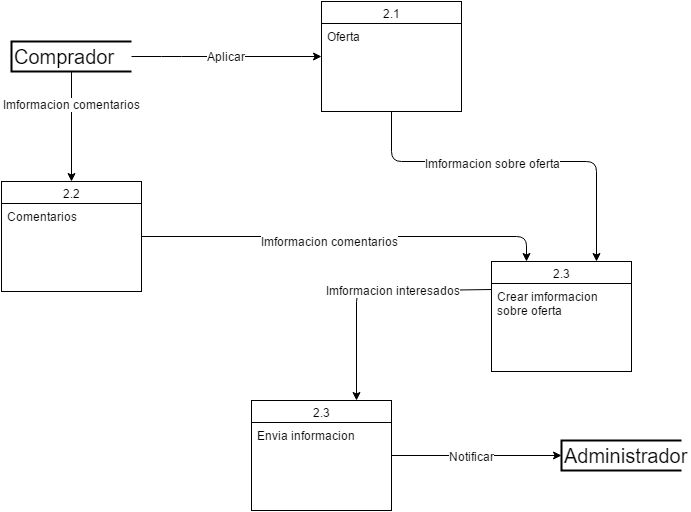

The diagram above was exported from draw.io. Its source (the exported page's mxGraphModel, read from the mxfile embedded in the PNG):
<mxGraphModel dx="954" dy="580" grid="1" gridSize="10" guides="1" tooltips="1" connect="1" arrows="1" fold="1" page="1" pageScale="1" pageWidth="826" pageHeight="1169" background="#ffffff" math="0" shadow="0">
  <root>
    <mxCell id="0" />
    <mxCell id="1" parent="0" />
    <mxCell id="4cc81cb60cbc08d7-1" value="2.1" style="swimlane;html=1;fontStyle=0;childLayout=stackLayout;horizontal=1;startSize=22;fillColor=none;horizontalStack=0;resizeParent=1;resizeLast=0;collapsible=1;marginBottom=0;swimlaneFillColor=#ffffff;align=center;" vertex="1" parent="1">
      <mxGeometry x="390" y="80" width="140" height="110" as="geometry" />
    </mxCell>
    <mxCell id="4cc81cb60cbc08d7-2" value="Oferta" style="text;html=1;strokeColor=none;fillColor=none;spacingLeft=4;spacingRight=4;whiteSpace=wrap;overflow=hidden;rotatable=0;points=[[0,0.5],[1,0.5]];portConstraint=eastwest;" vertex="1" parent="4cc81cb60cbc08d7-1">
      <mxGeometry y="22" width="140" height="48" as="geometry" />
    </mxCell>
    <mxCell id="4cc81cb60cbc08d7-7" value="&lt;font style=&quot;font-size: 20px&quot;&gt;Comprador&lt;/font&gt;" style="strokeWidth=2;html=1;shape=mxgraph.flowchart.annotation_1;align=left;" vertex="1" parent="1">
      <mxGeometry x="80" y="120" width="120" height="30" as="geometry" />
    </mxCell>
    <mxCell id="4cc81cb60cbc08d7-8" value="&lt;font style=&quot;font-size: 20px&quot;&gt;Administrador&lt;/font&gt;" style="strokeWidth=2;html=1;shape=mxgraph.flowchart.annotation_1;align=left;" vertex="1" parent="1">
      <mxGeometry x="630" y="519" width="120" height="30" as="geometry" />
    </mxCell>
    <mxCell id="4cc81cb60cbc08d7-9" value="" style="endArrow=classic;html=1;exitX=1;exitY=0.5;exitPerimeter=0;entryX=0;entryY=0.5;" edge="1" parent="1" source="4cc81cb60cbc08d7-7" target="4cc81cb60cbc08d7-1">
      <mxGeometry width="50" height="50" relative="1" as="geometry">
        <mxPoint x="280" y="200" as="sourcePoint" />
        <mxPoint x="343" y="203" as="targetPoint" />
        <Array as="points">
          <mxPoint x="240" y="135" />
        </Array>
      </mxGeometry>
    </mxCell>
    <mxCell id="4cc81cb60cbc08d7-10" value="Aplicar" style="text;html=1;resizable=0;points=[];align=center;verticalAlign=middle;labelBackgroundColor=#ffffff;" vertex="1" connectable="0" parent="4cc81cb60cbc08d7-9">
      <mxGeometry x="-0.0055" y="1" relative="1" as="geometry">
        <mxPoint as="offset" />
      </mxGeometry>
    </mxCell>
    <mxCell id="4cc81cb60cbc08d7-11" value="2.3" style="swimlane;html=1;fontStyle=0;childLayout=stackLayout;horizontal=1;startSize=22;fillColor=none;horizontalStack=0;resizeParent=1;resizeLast=0;collapsible=1;marginBottom=0;swimlaneFillColor=#ffffff;align=center;" vertex="1" parent="1">
      <mxGeometry x="320" y="479" width="140" height="110" as="geometry" />
    </mxCell>
    <mxCell id="4cc81cb60cbc08d7-12" value="Envia informacion" style="text;html=1;strokeColor=none;fillColor=none;spacingLeft=4;spacingRight=4;whiteSpace=wrap;overflow=hidden;rotatable=0;points=[[0,0.5],[1,0.5]];portConstraint=eastwest;" vertex="1" parent="4cc81cb60cbc08d7-11">
      <mxGeometry y="22" width="140" height="38" as="geometry" />
    </mxCell>
    <mxCell id="4cc81cb60cbc08d7-15" value="" style="endArrow=classic;html=1;exitX=0.5;exitY=1;entryX=0.75;entryY=0;" edge="1" parent="1" source="4cc81cb60cbc08d7-1" target="4cc81cb60cbc08d7-31">
      <mxGeometry width="50" height="50" relative="1" as="geometry">
        <mxPoint x="10" y="60" as="sourcePoint" />
        <mxPoint x="630" y="340" as="targetPoint" />
        <Array as="points">
          <mxPoint x="460" y="240" />
          <mxPoint x="665" y="240" />
        </Array>
      </mxGeometry>
    </mxCell>
    <mxCell id="4cc81cb60cbc08d7-16" value="Imformacion sobre oferta" style="text;html=1;resizable=0;points=[];align=center;verticalAlign=middle;labelBackgroundColor=#ffffff;" vertex="1" connectable="0" parent="4cc81cb60cbc08d7-15">
      <mxGeometry x="-0.1521" y="-1" relative="1" as="geometry">
        <mxPoint as="offset" />
      </mxGeometry>
    </mxCell>
    <mxCell id="4cc81cb60cbc08d7-20" value="" style="endArrow=classic;html=1;exitX=0;exitY=0.25;entryX=0.75;entryY=0;" edge="1" parent="1" source="4cc81cb60cbc08d7-31" target="4cc81cb60cbc08d7-11">
      <mxGeometry width="50" height="50" relative="1" as="geometry">
        <mxPoint x="570" y="370" as="sourcePoint" />
        <mxPoint x="330" y="370" as="targetPoint" />
        <Array as="points">
          <mxPoint x="425" y="370" />
        </Array>
      </mxGeometry>
    </mxCell>
    <mxCell id="4cc81cb60cbc08d7-23" value="Imformacion interesados" style="text;html=1;resizable=0;points=[];align=center;verticalAlign=middle;labelBackgroundColor=#ffffff;" vertex="1" connectable="0" parent="4cc81cb60cbc08d7-20">
      <mxGeometry x="-0.1999" y="-1" relative="1" as="geometry">
        <mxPoint as="offset" />
      </mxGeometry>
    </mxCell>
    <mxCell id="4cc81cb60cbc08d7-21" value="" style="endArrow=classic;html=1;exitX=1;exitY=0.5;entryX=0;entryY=0.5;entryPerimeter=0;" edge="1" parent="1" source="4cc81cb60cbc08d7-11" target="4cc81cb60cbc08d7-8">
      <mxGeometry width="50" height="50" relative="1" as="geometry">
        <mxPoint x="550" y="400" as="sourcePoint" />
        <mxPoint x="650" y="310" as="targetPoint" />
        <Array as="points" />
      </mxGeometry>
    </mxCell>
    <mxCell id="4cc81cb60cbc08d7-22" value="Notificar" style="text;html=1;resizable=0;points=[];align=center;verticalAlign=middle;labelBackgroundColor=#ffffff;" vertex="1" connectable="0" parent="4cc81cb60cbc08d7-21">
      <mxGeometry x="-0.3572" relative="1" as="geometry">
        <mxPoint x="25" as="offset" />
      </mxGeometry>
    </mxCell>
    <mxCell id="4cc81cb60cbc08d7-25" value="2.2" style="swimlane;html=1;fontStyle=0;childLayout=stackLayout;horizontal=1;startSize=22;fillColor=none;horizontalStack=0;resizeParent=1;resizeLast=0;collapsible=1;marginBottom=0;swimlaneFillColor=#ffffff;align=center;" vertex="1" parent="1">
      <mxGeometry x="70" y="260" width="140" height="110" as="geometry" />
    </mxCell>
    <mxCell id="4cc81cb60cbc08d7-26" value="Comentarios" style="text;html=1;strokeColor=none;fillColor=none;spacingLeft=4;spacingRight=4;whiteSpace=wrap;overflow=hidden;rotatable=0;points=[[0,0.5],[1,0.5]];portConstraint=eastwest;" vertex="1" parent="4cc81cb60cbc08d7-25">
      <mxGeometry y="22" width="140" height="48" as="geometry" />
    </mxCell>
    <mxCell id="4cc81cb60cbc08d7-27" value="" style="endArrow=classic;html=1;exitX=1;exitY=0.5;entryX=0.25;entryY=0;" edge="1" parent="1" source="4cc81cb60cbc08d7-25" target="4cc81cb60cbc08d7-31">
      <mxGeometry width="50" height="50" relative="1" as="geometry">
        <mxPoint x="240" y="340" as="sourcePoint" />
        <mxPoint x="570" y="340" as="targetPoint" />
        <Array as="points">
          <mxPoint x="595" y="315" />
        </Array>
      </mxGeometry>
    </mxCell>
    <mxCell id="4cc81cb60cbc08d7-30" value="Imformacion comentarios" style="text;html=1;resizable=0;points=[];align=center;verticalAlign=middle;labelBackgroundColor=#ffffff;" vertex="1" connectable="0" parent="4cc81cb60cbc08d7-27">
      <mxGeometry x="-0.0805" y="-4" relative="1" as="geometry">
        <mxPoint as="offset" />
      </mxGeometry>
    </mxCell>
    <mxCell id="4cc81cb60cbc08d7-28" value="" style="endArrow=classic;html=1;exitX=0.5;exitY=1;exitPerimeter=0;entryX=0.5;entryY=0;" edge="1" parent="1" source="4cc81cb60cbc08d7-7" target="4cc81cb60cbc08d7-25">
      <mxGeometry width="50" height="50" relative="1" as="geometry">
        <mxPoint x="10" y="60" as="sourcePoint" />
        <mxPoint x="60" y="10" as="targetPoint" />
      </mxGeometry>
    </mxCell>
    <mxCell id="4cc81cb60cbc08d7-29" value="Imformacion comentarios" style="text;html=1;resizable=0;points=[];align=center;verticalAlign=middle;labelBackgroundColor=#ffffff;" vertex="1" connectable="0" parent="4cc81cb60cbc08d7-28">
      <mxGeometry x="-0.4182" relative="1" as="geometry">
        <mxPoint as="offset" />
      </mxGeometry>
    </mxCell>
    <mxCell id="4cc81cb60cbc08d7-31" value="2.3" style="swimlane;html=1;fontStyle=0;childLayout=stackLayout;horizontal=1;startSize=22;fillColor=none;horizontalStack=0;resizeParent=1;resizeLast=0;collapsible=1;marginBottom=0;swimlaneFillColor=#ffffff;align=center;" vertex="1" parent="1">
      <mxGeometry x="560" y="340" width="140" height="110" as="geometry" />
    </mxCell>
    <mxCell id="4cc81cb60cbc08d7-32" value="Crear imformacion sobre oferta" style="text;html=1;strokeColor=none;fillColor=none;spacingLeft=4;spacingRight=4;whiteSpace=wrap;overflow=hidden;rotatable=0;points=[[0,0.5],[1,0.5]];portConstraint=eastwest;" vertex="1" parent="4cc81cb60cbc08d7-31">
      <mxGeometry y="22" width="140" height="38" as="geometry" />
    </mxCell>
  </root>
</mxGraphModel>